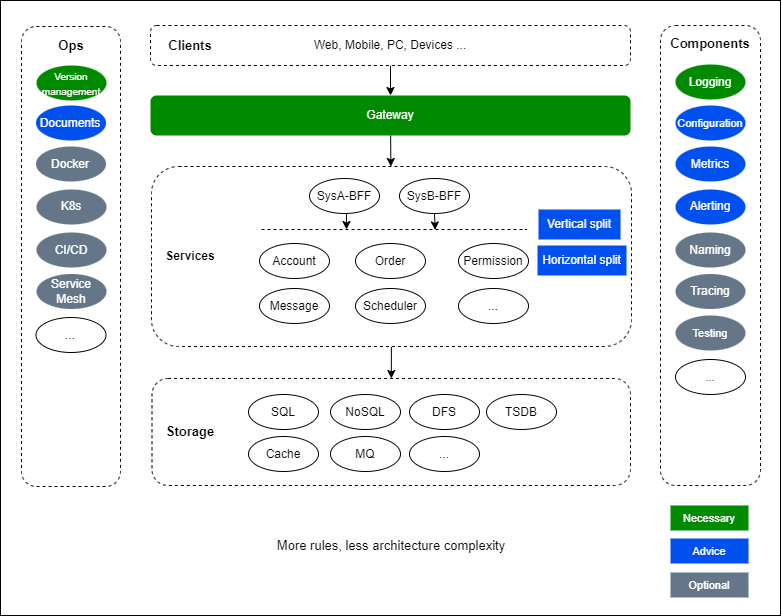

The diagram above was exported from draw.io. Its source (the exported page's mxGraphModel, read from the mxfile embedded in the PNG):
<mxGraphModel dx="881" dy="674" grid="1" gridSize="10" guides="1" tooltips="1" connect="1" arrows="1" fold="1" page="1" pageScale="1" pageWidth="827" pageHeight="1169" background="none" math="0" shadow="0">
  <root>
    <mxCell id="0" />
    <mxCell id="1" parent="0" />
    <mxCell id="80" value="" style="rounded=0;whiteSpace=wrap;html=1;" vertex="1" parent="1">
      <mxGeometry x="10" y="15" width="780" height="615" as="geometry" />
    </mxCell>
    <mxCell id="11" value="" style="edgeStyle=none;html=1;" parent="1" source="2" target="6" edge="1">
      <mxGeometry relative="1" as="geometry" />
    </mxCell>
    <mxCell id="2" value="" style="rounded=1;whiteSpace=wrap;html=1;gradientColor=none;dashed=1;" parent="1" vertex="1">
      <mxGeometry x="160" y="40" width="480" height="40" as="geometry" />
    </mxCell>
    <mxCell id="4" value="Clients" style="text;html=1;strokeColor=none;fillColor=none;align=center;verticalAlign=middle;whiteSpace=wrap;rounded=0;dashed=1;fontStyle=1;fontSize=13;" parent="1" vertex="1">
      <mxGeometry x="170" y="45" width="60" height="30" as="geometry" />
    </mxCell>
    <mxCell id="5" value="Web, Mobile, PC, Devices ..." style="text;html=1;strokeColor=none;fillColor=none;align=center;verticalAlign=middle;whiteSpace=wrap;rounded=0;dashed=1;" parent="1" vertex="1">
      <mxGeometry x="315" y="45" width="170" height="30" as="geometry" />
    </mxCell>
    <mxCell id="13" value="" style="edgeStyle=none;html=1;" parent="1" source="6" target="12" edge="1">
      <mxGeometry relative="1" as="geometry" />
    </mxCell>
    <mxCell id="6" value="Gateway" style="rounded=1;whiteSpace=wrap;html=1;fillColor=#008a00;fontColor=#ffffff;strokeColor=none;" parent="1" vertex="1">
      <mxGeometry x="160" y="110" width="480" height="40" as="geometry" />
    </mxCell>
    <mxCell id="40" value="" style="edgeStyle=none;html=1;" parent="1" source="12" target="39" edge="1">
      <mxGeometry relative="1" as="geometry" />
    </mxCell>
    <mxCell id="12" value="" style="rounded=1;whiteSpace=wrap;html=1;gradientColor=none;dashed=1;" parent="1" vertex="1">
      <mxGeometry x="161" y="181" width="480" height="180" as="geometry" />
    </mxCell>
    <mxCell id="14" value="Services" style="text;html=1;strokeColor=none;fillColor=none;align=center;verticalAlign=middle;whiteSpace=wrap;rounded=0;dashed=1;fontStyle=1" parent="1" vertex="1">
      <mxGeometry x="170" y="256" width="60" height="30" as="geometry" />
    </mxCell>
    <mxCell id="17" value="Permission" style="ellipse;whiteSpace=wrap;html=1;gradientColor=none;" parent="1" vertex="1">
      <mxGeometry x="468" y="258" width="70" height="35" as="geometry" />
    </mxCell>
    <mxCell id="18" value="Order" style="ellipse;whiteSpace=wrap;html=1;gradientColor=none;" parent="1" vertex="1">
      <mxGeometry x="365" y="258" width="70" height="35" as="geometry" />
    </mxCell>
    <mxCell id="19" value="Scheduler" style="ellipse;whiteSpace=wrap;html=1;gradientColor=none;" parent="1" vertex="1">
      <mxGeometry x="365" y="303" width="70" height="35" as="geometry" />
    </mxCell>
    <mxCell id="20" value="..." style="ellipse;whiteSpace=wrap;html=1;gradientColor=none;" parent="1" vertex="1">
      <mxGeometry x="468" y="303" width="70" height="35" as="geometry" />
    </mxCell>
    <mxCell id="22" value="Account" style="ellipse;whiteSpace=wrap;html=1;gradientColor=none;" parent="1" vertex="1">
      <mxGeometry x="269" y="258" width="70" height="35" as="geometry" />
    </mxCell>
    <mxCell id="23" value="Message" style="ellipse;whiteSpace=wrap;html=1;gradientColor=none;" parent="1" vertex="1">
      <mxGeometry x="269" y="303" width="70" height="35" as="geometry" />
    </mxCell>
    <mxCell id="27" value="" style="line;strokeWidth=1;html=1;gradientColor=none;dashed=1;" parent="1" vertex="1">
      <mxGeometry x="271" y="239" width="265" height="10" as="geometry" />
    </mxCell>
    <mxCell id="30" value="" style="edgeStyle=none;html=1;" parent="1" edge="1">
      <mxGeometry relative="1" as="geometry">
        <mxPoint x="356" y="228" as="sourcePoint" />
        <mxPoint x="356" y="244" as="targetPoint" />
      </mxGeometry>
    </mxCell>
    <mxCell id="31" value="" style="edgeStyle=none;html=1;entryX=0.623;entryY=0.544;entryDx=0;entryDy=0;entryPerimeter=0;" parent="1" edge="1">
      <mxGeometry relative="1" as="geometry">
        <mxPoint x="444" y="228" as="sourcePoint" />
        <mxPoint x="444.6700000000001" y="244.44000000000005" as="targetPoint" />
      </mxGeometry>
    </mxCell>
    <mxCell id="34" value="SysA-BFF" style="ellipse;whiteSpace=wrap;html=1;gradientColor=none;" parent="1" vertex="1">
      <mxGeometry x="319" y="193" width="70" height="35" as="geometry" />
    </mxCell>
    <mxCell id="35" value="SysB-BFF" style="ellipse;whiteSpace=wrap;html=1;gradientColor=none;" parent="1" vertex="1">
      <mxGeometry x="409" y="193" width="70" height="35" as="geometry" />
    </mxCell>
    <mxCell id="37" value="Horizontal&amp;nbsp;split" style="text;html=1;strokeColor=none;fillColor=#0050ef;align=center;verticalAlign=middle;whiteSpace=wrap;rounded=0;dashed=1;fontColor=#ffffff;" parent="1" vertex="1">
      <mxGeometry x="547" y="260" width="89" height="30" as="geometry" />
    </mxCell>
    <mxCell id="38" value="Vertical&amp;nbsp;split" style="text;html=1;strokeColor=none;fillColor=#0050ef;align=center;verticalAlign=middle;whiteSpace=wrap;rounded=0;dashed=1;fontColor=#ffffff;" parent="1" vertex="1">
      <mxGeometry x="548" y="224" width="82" height="30" as="geometry" />
    </mxCell>
    <mxCell id="39" value="" style="rounded=1;whiteSpace=wrap;html=1;gradientColor=none;dashed=1;" parent="1" vertex="1">
      <mxGeometry x="161.5" y="393" width="478.5" height="107" as="geometry" />
    </mxCell>
    <mxCell id="41" value="Storage" style="text;html=1;strokeColor=none;fillColor=none;align=center;verticalAlign=middle;whiteSpace=wrap;rounded=0;dashed=1;fontStyle=1;fontSize=13;" parent="1" vertex="1">
      <mxGeometry x="170" y="430.5" width="60" height="30" as="geometry" />
    </mxCell>
    <mxCell id="44" value="SQL" style="ellipse;whiteSpace=wrap;html=1;gradientColor=none;" parent="1" vertex="1">
      <mxGeometry x="258" y="409" width="70" height="35" as="geometry" />
    </mxCell>
    <mxCell id="49" value="NoSQL" style="ellipse;whiteSpace=wrap;html=1;gradientColor=none;" parent="1" vertex="1">
      <mxGeometry x="340" y="409" width="70" height="35" as="geometry" />
    </mxCell>
    <mxCell id="50" value="DFS" style="ellipse;whiteSpace=wrap;html=1;gradientColor=none;" parent="1" vertex="1">
      <mxGeometry x="419" y="409" width="70" height="35" as="geometry" />
    </mxCell>
    <mxCell id="51" value="TSDB" style="ellipse;whiteSpace=wrap;html=1;gradientColor=none;" parent="1" vertex="1">
      <mxGeometry x="496" y="409" width="70" height="35" as="geometry" />
    </mxCell>
    <mxCell id="52" value="..." style="ellipse;whiteSpace=wrap;html=1;gradientColor=none;" parent="1" vertex="1">
      <mxGeometry x="419" y="451" width="70" height="35" as="geometry" />
    </mxCell>
    <mxCell id="53" value="" style="rounded=1;whiteSpace=wrap;html=1;strokeWidth=1;gradientColor=none;dashed=1;" parent="1" vertex="1">
      <mxGeometry x="670" y="40" width="100" height="460" as="geometry" />
    </mxCell>
    <mxCell id="54" value="Logging" style="ellipse;whiteSpace=wrap;html=1;fillColor=#008a00;fontColor=#ffffff;strokeColor=none;" parent="1" vertex="1">
      <mxGeometry x="685" y="79" width="70" height="35" as="geometry" />
    </mxCell>
    <mxCell id="55" value="Components" style="text;html=1;strokeColor=none;fillColor=none;align=center;verticalAlign=middle;whiteSpace=wrap;rounded=0;dashed=1;fontStyle=1;fontSize=13;" parent="1" vertex="1">
      <mxGeometry x="690" y="43" width="60" height="30" as="geometry" />
    </mxCell>
    <mxCell id="56" value="Tracing" style="ellipse;whiteSpace=wrap;html=1;fillColor=#647687;fontColor=#ffffff;strokeColor=none;" parent="1" vertex="1">
      <mxGeometry x="685" y="288.5" width="70" height="35" as="geometry" />
    </mxCell>
    <mxCell id="57" value="Metrics" style="ellipse;whiteSpace=wrap;html=1;fillColor=#0050ef;fontColor=#ffffff;strokeColor=none;" parent="1" vertex="1">
      <mxGeometry x="685" y="161" width="70" height="35" as="geometry" />
    </mxCell>
    <mxCell id="58" value="Alerting" style="ellipse;whiteSpace=wrap;html=1;fillColor=#0050ef;fontColor=#ffffff;strokeColor=none;" parent="1" vertex="1">
      <mxGeometry x="685" y="204" width="70" height="35" as="geometry" />
    </mxCell>
    <mxCell id="59" value="Naming" style="ellipse;whiteSpace=wrap;html=1;fillColor=#647687;fontColor=#ffffff;strokeColor=none;" parent="1" vertex="1">
      <mxGeometry x="685" y="247" width="70" height="35" as="geometry" />
    </mxCell>
    <mxCell id="60" value="&lt;font style=&quot;font-size: 11px&quot;&gt;Configuration&lt;/font&gt;" style="ellipse;whiteSpace=wrap;html=1;fillColor=#0050ef;fontColor=#ffffff;strokeColor=none;" parent="1" vertex="1">
      <mxGeometry x="685" y="120" width="70" height="35" as="geometry" />
    </mxCell>
    <mxCell id="61" value="" style="rounded=1;whiteSpace=wrap;html=1;dashed=1;strokeWidth=1;gradientColor=none;" parent="1" vertex="1">
      <mxGeometry x="31" y="41" width="99" height="460" as="geometry" />
    </mxCell>
    <mxCell id="62" value="Ops" style="text;html=1;strokeColor=none;fillColor=none;align=center;verticalAlign=middle;whiteSpace=wrap;rounded=0;dashed=1;fontStyle=1;fontSize=13;" parent="1" vertex="1">
      <mxGeometry x="51" y="45" width="60" height="30" as="geometry" />
    </mxCell>
    <mxCell id="63" value="Docker" style="ellipse;whiteSpace=wrap;html=1;fillColor=#647687;fontColor=#ffffff;strokeColor=none;" parent="1" vertex="1">
      <mxGeometry x="45.5" y="161" width="70" height="35" as="geometry" />
    </mxCell>
    <mxCell id="64" value="K8s" style="ellipse;whiteSpace=wrap;html=1;fillColor=#647687;fontColor=#ffffff;strokeColor=none;" parent="1" vertex="1">
      <mxGeometry x="46" y="204" width="70" height="35" as="geometry" />
    </mxCell>
    <mxCell id="65" value="&lt;font style=&quot;font-size: 10px&quot;&gt;Version management&lt;/font&gt;" style="ellipse;whiteSpace=wrap;html=1;fillColor=#008a00;fontColor=#ffffff;strokeColor=none;" parent="1" vertex="1">
      <mxGeometry x="46" y="80" width="70" height="35" as="geometry" />
    </mxCell>
    <mxCell id="66" value="Cache" style="ellipse;whiteSpace=wrap;html=1;gradientColor=none;" parent="1" vertex="1">
      <mxGeometry x="258" y="451" width="70" height="35" as="geometry" />
    </mxCell>
    <mxCell id="67" value="MQ" style="ellipse;whiteSpace=wrap;html=1;gradientColor=none;" parent="1" vertex="1">
      <mxGeometry x="340" y="451" width="70" height="35" as="geometry" />
    </mxCell>
    <mxCell id="68" value="CI/CD" style="ellipse;whiteSpace=wrap;html=1;fillColor=#647687;fontColor=#ffffff;strokeColor=none;" parent="1" vertex="1">
      <mxGeometry x="46" y="247" width="70" height="35" as="geometry" />
    </mxCell>
    <mxCell id="69" value="Documents" style="ellipse;whiteSpace=wrap;html=1;fillColor=#0050ef;fontColor=#ffffff;strokeColor=none;" parent="1" vertex="1">
      <mxGeometry x="45.5" y="120" width="70" height="35" as="geometry" />
    </mxCell>
    <mxCell id="70" value="&lt;font style=&quot;font-size: 11px&quot;&gt;...&lt;/font&gt;" style="ellipse;whiteSpace=wrap;html=1;gradientColor=none;" parent="1" vertex="1">
      <mxGeometry x="685" y="374" width="70" height="35" as="geometry" />
    </mxCell>
    <mxCell id="71" value="..." style="ellipse;whiteSpace=wrap;html=1;gradientColor=none;" parent="1" vertex="1">
      <mxGeometry x="45.5" y="332" width="70" height="35" as="geometry" />
    </mxCell>
    <mxCell id="74" value="Optional" style="rounded=0;whiteSpace=wrap;html=1;fontSize=11;strokeWidth=1;fillColor=#647687;fontColor=#ffffff;strokeColor=none;" parent="1" vertex="1">
      <mxGeometry x="680" y="587" width="78" height="25" as="geometry" />
    </mxCell>
    <mxCell id="75" value="Advice" style="rounded=0;whiteSpace=wrap;html=1;fontSize=11;strokeWidth=1;fillColor=#0050ef;fontColor=#ffffff;strokeColor=none;" parent="1" vertex="1">
      <mxGeometry x="680" y="553" width="78" height="25" as="geometry" />
    </mxCell>
    <mxCell id="76" value="Necessary" style="rounded=0;whiteSpace=wrap;html=1;fontSize=11;strokeWidth=1;fillColor=#008a00;fontColor=#ffffff;strokeColor=none;" parent="1" vertex="1">
      <mxGeometry x="680" y="520" width="78" height="25" as="geometry" />
    </mxCell>
    <mxCell id="77" value="&lt;font style=&quot;font-size: 11px&quot;&gt;Testing&lt;/font&gt;" style="ellipse;whiteSpace=wrap;html=1;fillColor=#647687;fontColor=#ffffff;strokeColor=none;" parent="1" vertex="1">
      <mxGeometry x="685" y="330" width="70" height="35" as="geometry" />
    </mxCell>
    <mxCell id="78" value="More rules, less architecture complexity" style="text;html=1;strokeColor=none;fillColor=none;align=center;verticalAlign=middle;whiteSpace=wrap;rounded=0;fontSize=13;fontColor=default;" parent="1" vertex="1">
      <mxGeometry x="231" y="545" width="340" height="30" as="geometry" />
    </mxCell>
    <mxCell id="79" value="Service Mesh" style="ellipse;whiteSpace=wrap;html=1;fillColor=#647687;fontColor=#ffffff;strokeColor=none;" parent="1" vertex="1">
      <mxGeometry x="46" y="288.5" width="70" height="35" as="geometry" />
    </mxCell>
  </root>
</mxGraphModel>